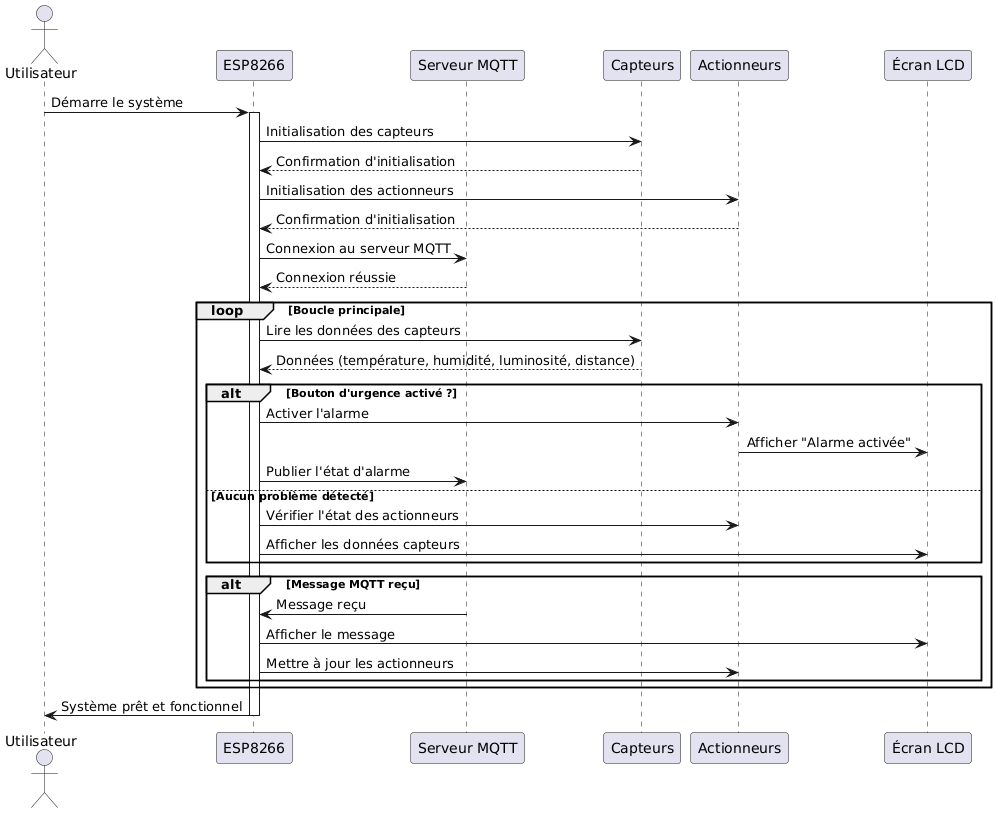

The diagram above was rendered by PlantUML. Its source (embedded in the PNG):
@startuml
actor "Utilisateur" as U
participant "ESP8266" as ESP
participant "Serveur MQTT" as MQTT
participant "Capteurs" as C
participant "Actionneurs" as A
participant "Écran LCD" as LCD

U -> ESP: Démarre le système
activate ESP
ESP -> C: Initialisation des capteurs
C --> ESP: Confirmation d'initialisation

ESP -> A: Initialisation des actionneurs
A --> ESP: Confirmation d'initialisation

ESP -> MQTT: Connexion au serveur MQTT
MQTT --> ESP: Connexion réussie

loop Boucle principale
    ESP -> C: Lire les données des capteurs
    C --> ESP: Données (température, humidité, luminosité, distance)

    alt Bouton d'urgence activé ?
        ESP -> A: Activer l'alarme
        A -> LCD: Afficher "Alarme activée"
        ESP -> MQTT: Publier l'état d'alarme
    else Aucun problème détecté
        ESP -> A: Vérifier l'état des actionneurs
        ESP -> LCD: Afficher les données capteurs
    end

    alt Message MQTT reçu
        MQTT -> ESP: Message reçu
        ESP -> LCD: Afficher le message
        ESP -> A: Mettre à jour les actionneurs
    end
end

ESP -> U: Système prêt et fonctionnel
deactivate ESP
@enduml